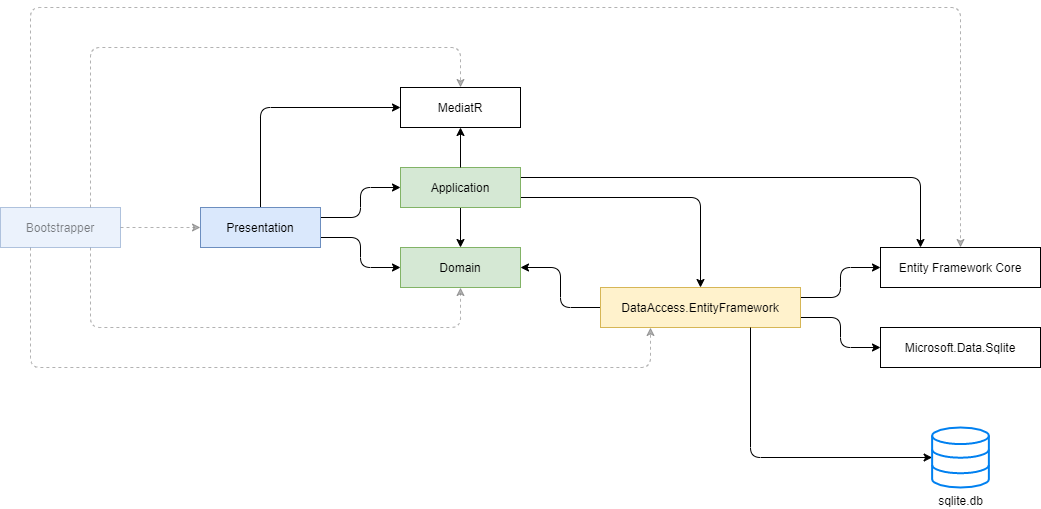

The diagram above was exported from draw.io. Its source (the exported page's mxGraphModel, read from the mxfile embedded in the PNG):
<mxGraphModel dx="1422" dy="822" grid="1" gridSize="10" guides="1" tooltips="1" connect="1" arrows="1" fold="1" page="1" pageScale="1" pageWidth="1169" pageHeight="827" math="0" shadow="0">
  <root>
    <mxCell id="0" />
    <mxCell id="1" parent="0" />
    <mxCell id="5iN5kLhqKnCoEIPKjivF-9" style="edgeStyle=orthogonalEdgeStyle;rounded=1;sketch=0;orthogonalLoop=1;jettySize=auto;html=1;exitX=1;exitY=0.25;exitDx=0;exitDy=0;entryX=0;entryY=0.5;entryDx=0;entryDy=0;shadow=0;" parent="1" source="5iN5kLhqKnCoEIPKjivF-1" target="5iN5kLhqKnCoEIPKjivF-2" edge="1">
      <mxGeometry relative="1" as="geometry" />
    </mxCell>
    <mxCell id="5iN5kLhqKnCoEIPKjivF-10" style="edgeStyle=orthogonalEdgeStyle;rounded=1;sketch=0;orthogonalLoop=1;jettySize=auto;html=1;exitX=1;exitY=0.75;exitDx=0;exitDy=0;entryX=0;entryY=0.5;entryDx=0;entryDy=0;shadow=0;" parent="1" source="5iN5kLhqKnCoEIPKjivF-1" target="5iN5kLhqKnCoEIPKjivF-3" edge="1">
      <mxGeometry relative="1" as="geometry" />
    </mxCell>
    <mxCell id="5iN5kLhqKnCoEIPKjivF-12" style="edgeStyle=orthogonalEdgeStyle;rounded=1;sketch=0;orthogonalLoop=1;jettySize=auto;html=1;exitX=0.25;exitY=1;exitDx=0;exitDy=0;entryX=0.25;entryY=1;entryDx=0;entryDy=0;shadow=0;dashed=1;opacity=50;fillColor=#f5f5f5;strokeColor=#666666;" parent="1" source="ffMD8n78PjZLzcaLogS6-1" target="5iN5kLhqKnCoEIPKjivF-5" edge="1">
      <mxGeometry relative="1" as="geometry">
        <Array as="points">
          <mxPoint x="110" y="480" />
          <mxPoint x="730" y="480" />
        </Array>
      </mxGeometry>
    </mxCell>
    <mxCell id="qfzLPYUrWFJK-Y0YzrRG-16" style="edgeStyle=orthogonalEdgeStyle;rounded=1;orthogonalLoop=1;jettySize=auto;html=1;exitX=0.5;exitY=0;exitDx=0;exitDy=0;entryX=0;entryY=0.5;entryDx=0;entryDy=0;" parent="1" source="5iN5kLhqKnCoEIPKjivF-1" target="qfzLPYUrWFJK-Y0YzrRG-12" edge="1">
      <mxGeometry relative="1" as="geometry" />
    </mxCell>
    <mxCell id="5iN5kLhqKnCoEIPKjivF-1" value="Presentation" style="rounded=0;whiteSpace=wrap;html=1;fillColor=#dae8fc;strokeColor=#6c8ebf;" parent="1" vertex="1">
      <mxGeometry x="280" y="320" width="120" height="40" as="geometry" />
    </mxCell>
    <mxCell id="5iN5kLhqKnCoEIPKjivF-8" style="edgeStyle=orthogonalEdgeStyle;rounded=1;sketch=0;orthogonalLoop=1;jettySize=auto;html=1;exitX=0.5;exitY=1;exitDx=0;exitDy=0;entryX=0.5;entryY=0;entryDx=0;entryDy=0;shadow=0;" parent="1" source="5iN5kLhqKnCoEIPKjivF-2" target="5iN5kLhqKnCoEIPKjivF-3" edge="1">
      <mxGeometry relative="1" as="geometry" />
    </mxCell>
    <mxCell id="_DhsYmjKUw4l80cEn5v_-1" style="edgeStyle=orthogonalEdgeStyle;rounded=1;orthogonalLoop=1;jettySize=auto;html=1;exitX=1;exitY=0.75;exitDx=0;exitDy=0;entryX=0.5;entryY=0;entryDx=0;entryDy=0;" parent="1" source="5iN5kLhqKnCoEIPKjivF-2" target="5iN5kLhqKnCoEIPKjivF-5" edge="1">
      <mxGeometry relative="1" as="geometry" />
    </mxCell>
    <mxCell id="neHuXI1n0dmqUMF0ovUW-1" style="edgeStyle=orthogonalEdgeStyle;rounded=1;orthogonalLoop=1;jettySize=auto;html=1;exitX=1;exitY=0.25;exitDx=0;exitDy=0;entryX=0.25;entryY=0;entryDx=0;entryDy=0;" edge="1" parent="1" source="5iN5kLhqKnCoEIPKjivF-2" target="qfzLPYUrWFJK-Y0YzrRG-1">
      <mxGeometry relative="1" as="geometry" />
    </mxCell>
    <mxCell id="5iN5kLhqKnCoEIPKjivF-2" value="Application" style="rounded=0;whiteSpace=wrap;html=1;fillColor=#d5e8d4;strokeColor=#82b366;" parent="1" vertex="1">
      <mxGeometry x="480" y="280" width="120" height="40" as="geometry" />
    </mxCell>
    <mxCell id="qfzLPYUrWFJK-Y0YzrRG-13" style="edgeStyle=orthogonalEdgeStyle;rounded=1;orthogonalLoop=1;jettySize=auto;html=1;exitX=0.5;exitY=0;exitDx=0;exitDy=0;entryX=0.5;entryY=1;entryDx=0;entryDy=0;" parent="1" source="5iN5kLhqKnCoEIPKjivF-2" target="qfzLPYUrWFJK-Y0YzrRG-12" edge="1">
      <mxGeometry relative="1" as="geometry" />
    </mxCell>
    <mxCell id="5iN5kLhqKnCoEIPKjivF-3" value="Domain" style="rounded=0;whiteSpace=wrap;html=1;fillColor=#d5e8d4;strokeColor=#82b366;" parent="1" vertex="1">
      <mxGeometry x="480" y="360" width="120" height="40" as="geometry" />
    </mxCell>
    <mxCell id="5iN5kLhqKnCoEIPKjivF-7" style="edgeStyle=orthogonalEdgeStyle;rounded=1;orthogonalLoop=1;jettySize=auto;html=1;exitX=0;exitY=0.5;exitDx=0;exitDy=0;entryX=1;entryY=0.5;entryDx=0;entryDy=0;sketch=0;shadow=0;" parent="1" source="5iN5kLhqKnCoEIPKjivF-5" target="5iN5kLhqKnCoEIPKjivF-3" edge="1">
      <mxGeometry relative="1" as="geometry" />
    </mxCell>
    <mxCell id="qfzLPYUrWFJK-Y0YzrRG-2" style="edgeStyle=orthogonalEdgeStyle;rounded=1;orthogonalLoop=1;jettySize=auto;html=1;exitX=1;exitY=0.25;exitDx=0;exitDy=0;entryX=0;entryY=0.5;entryDx=0;entryDy=0;" parent="1" source="5iN5kLhqKnCoEIPKjivF-5" target="qfzLPYUrWFJK-Y0YzrRG-1" edge="1">
      <mxGeometry relative="1" as="geometry" />
    </mxCell>
    <mxCell id="qfzLPYUrWFJK-Y0YzrRG-15" style="edgeStyle=orthogonalEdgeStyle;rounded=1;orthogonalLoop=1;jettySize=auto;html=1;entryX=0;entryY=0.5;entryDx=0;entryDy=0;" parent="1" target="qfzLPYUrWFJK-Y0YzrRG-14" edge="1">
      <mxGeometry relative="1" as="geometry">
        <mxPoint x="880" y="430" as="sourcePoint" />
      </mxGeometry>
    </mxCell>
    <mxCell id="5iN5kLhqKnCoEIPKjivF-5" value="DataAccess.EntityFramework" style="rounded=0;whiteSpace=wrap;html=1;fillColor=#fff2cc;strokeColor=#d6b656;" parent="1" vertex="1">
      <mxGeometry x="680" y="400" width="200" height="40" as="geometry" />
    </mxCell>
    <mxCell id="qfzLPYUrWFJK-Y0YzrRG-11" style="edgeStyle=orthogonalEdgeStyle;rounded=1;orthogonalLoop=1;jettySize=auto;html=1;exitX=0.75;exitY=1;exitDx=0;exitDy=0;" parent="1" source="5iN5kLhqKnCoEIPKjivF-5" target="qfzLPYUrWFJK-Y0YzrRG-8" edge="1">
      <mxGeometry relative="1" as="geometry">
        <Array as="points">
          <mxPoint x="830" y="570" />
        </Array>
      </mxGeometry>
    </mxCell>
    <mxCell id="qfzLPYUrWFJK-Y0YzrRG-1" value="Entity Framework Core" style="rounded=0;whiteSpace=wrap;html=1;" parent="1" vertex="1">
      <mxGeometry x="960" y="360" width="160" height="40" as="geometry" />
    </mxCell>
    <mxCell id="qfzLPYUrWFJK-Y0YzrRG-8" value="sqlite.db" style="html=1;verticalLabelPosition=bottom;align=center;labelBackgroundColor=#ffffff;verticalAlign=top;strokeWidth=2;strokeColor=#0080F0;shadow=0;dashed=0;shape=mxgraph.ios7.icons.data;" parent="1" vertex="1">
      <mxGeometry x="1011.6299999999999" y="540" width="56.74" height="60" as="geometry" />
    </mxCell>
    <mxCell id="qfzLPYUrWFJK-Y0YzrRG-12" value="MediatR" style="rounded=0;whiteSpace=wrap;html=1;" parent="1" vertex="1">
      <mxGeometry x="480" y="200" width="120" height="40" as="geometry" />
    </mxCell>
    <mxCell id="qfzLPYUrWFJK-Y0YzrRG-14" value="Microsoft.Data.Sqlite" style="rounded=0;whiteSpace=wrap;html=1;" parent="1" vertex="1">
      <mxGeometry x="960" y="440" width="160" height="40" as="geometry" />
    </mxCell>
    <mxCell id="ffMD8n78PjZLzcaLogS6-2" style="edgeStyle=orthogonalEdgeStyle;rounded=0;orthogonalLoop=1;jettySize=auto;html=1;exitX=1;exitY=0.5;exitDx=0;exitDy=0;entryX=0;entryY=0.5;entryDx=0;entryDy=0;dashed=1;opacity=50;fillColor=#f5f5f5;strokeColor=#666666;" parent="1" source="ffMD8n78PjZLzcaLogS6-1" target="5iN5kLhqKnCoEIPKjivF-1" edge="1">
      <mxGeometry relative="1" as="geometry" />
    </mxCell>
    <mxCell id="ffMD8n78PjZLzcaLogS6-3" style="edgeStyle=orthogonalEdgeStyle;rounded=1;orthogonalLoop=1;jettySize=auto;html=1;exitX=0.75;exitY=1;exitDx=0;exitDy=0;entryX=0.5;entryY=1;entryDx=0;entryDy=0;dashed=1;opacity=50;fillColor=#f5f5f5;strokeColor=#666666;" parent="1" source="ffMD8n78PjZLzcaLogS6-1" target="5iN5kLhqKnCoEIPKjivF-3" edge="1">
      <mxGeometry relative="1" as="geometry">
        <Array as="points">
          <mxPoint x="170" y="440" />
          <mxPoint x="540" y="440" />
        </Array>
      </mxGeometry>
    </mxCell>
    <mxCell id="ffMD8n78PjZLzcaLogS6-5" style="edgeStyle=orthogonalEdgeStyle;rounded=1;orthogonalLoop=1;jettySize=auto;html=1;exitX=0.25;exitY=0;exitDx=0;exitDy=0;entryX=0.5;entryY=0;entryDx=0;entryDy=0;dashed=1;opacity=50;fillColor=#f5f5f5;strokeColor=#666666;" parent="1" source="ffMD8n78PjZLzcaLogS6-1" target="qfzLPYUrWFJK-Y0YzrRG-1" edge="1">
      <mxGeometry relative="1" as="geometry">
        <Array as="points">
          <mxPoint x="110" y="120" />
          <mxPoint x="1040" y="120" />
        </Array>
      </mxGeometry>
    </mxCell>
    <mxCell id="ffMD8n78PjZLzcaLogS6-6" style="edgeStyle=orthogonalEdgeStyle;rounded=1;orthogonalLoop=1;jettySize=auto;html=1;exitX=0.75;exitY=0;exitDx=0;exitDy=0;entryX=0.5;entryY=0;entryDx=0;entryDy=0;dashed=1;opacity=50;fillColor=#f5f5f5;strokeColor=#666666;" parent="1" source="ffMD8n78PjZLzcaLogS6-1" target="qfzLPYUrWFJK-Y0YzrRG-12" edge="1">
      <mxGeometry relative="1" as="geometry">
        <Array as="points">
          <mxPoint x="170" y="160" />
          <mxPoint x="540" y="160" />
        </Array>
      </mxGeometry>
    </mxCell>
    <mxCell id="ffMD8n78PjZLzcaLogS6-1" value="Bootstrapper" style="rounded=0;whiteSpace=wrap;html=1;fillColor=#dae8fc;strokeColor=#6c8ebf;opacity=50;textOpacity=50;" parent="1" vertex="1">
      <mxGeometry x="80" y="320" width="120" height="40" as="geometry" />
    </mxCell>
  </root>
</mxGraphModel>